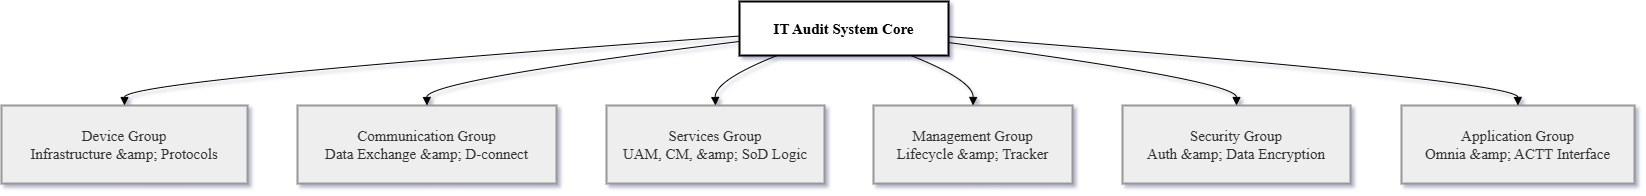

The diagram above was exported from draw.io. Its source (the exported page's mxGraphModel, read from the mxfile embedded in the PNG):
<mxGraphModel dx="2150" dy="1098" grid="1" gridSize="10" guides="1" tooltips="1" connect="1" arrows="1" fold="1" page="1" pageScale="1" pageWidth="850" pageHeight="1100" math="0" shadow="0">
  <root>
    <mxCell id="0" />
    <mxCell id="1" parent="0" />
    <mxCell id="cuoIiPrnT8bxZDzt9Dd1-1" parent="1" style="whiteSpace=wrap;strokeWidth=2;fontStyle=1;fontFamily=Times New Roman;fontSize=15;" value="IT Audit System Core" vertex="1">
      <mxGeometry height="54" width="209" x="761" y="20" as="geometry" />
    </mxCell>
    <mxCell id="cuoIiPrnT8bxZDzt9Dd1-2" parent="1" style="whiteSpace=wrap;strokeWidth=2;fillColor=light-dark(#eeeeee,#1f2020);strokeColor=light-dark(#999999,#cccccc);fontColor=light-dark(#333333,#cccccc);fontFamily=Times New Roman;fontSize=15;" value="Device Group&#10;Infrastructure &amp;amp; Protocols" vertex="1">
      <mxGeometry height="78" width="246" x="23" y="124" as="geometry" />
    </mxCell>
    <mxCell id="cuoIiPrnT8bxZDzt9Dd1-3" parent="1" style="whiteSpace=wrap;strokeWidth=2;fillColor=light-dark(#eeeeee,#1f2020);strokeColor=light-dark(#999999,#cccccc);fontColor=light-dark(#333333,#cccccc);fontFamily=Times New Roman;fontSize=15;" value="Communication Group&#10;Data Exchange &amp;amp; D-connect" vertex="1">
      <mxGeometry height="78" width="259" x="319" y="124" as="geometry" />
    </mxCell>
    <mxCell id="cuoIiPrnT8bxZDzt9Dd1-4" parent="1" style="whiteSpace=wrap;strokeWidth=2;fillColor=light-dark(#eeeeee,#1f2020);strokeColor=light-dark(#999999,#cccccc);fontColor=light-dark(#333333,#cccccc);fontFamily=Times New Roman;fontSize=15;" value="Services Group&#10;UAM, CM, &amp;amp; SoD Logic" vertex="1">
      <mxGeometry height="78" width="218" x="628" y="124" as="geometry" />
    </mxCell>
    <mxCell id="cuoIiPrnT8bxZDzt9Dd1-5" parent="1" style="whiteSpace=wrap;strokeWidth=2;fillColor=light-dark(#eeeeee,#1f2020);strokeColor=light-dark(#999999,#cccccc);fontColor=light-dark(#333333,#cccccc);fontFamily=Times New Roman;fontSize=15;" value="Management Group&#10;Lifecycle &amp;amp; Tracker" vertex="1">
      <mxGeometry height="78" width="199" x="895" y="124" as="geometry" />
    </mxCell>
    <mxCell id="cuoIiPrnT8bxZDzt9Dd1-6" parent="1" style="whiteSpace=wrap;strokeWidth=2;fillColor=light-dark(#eeeeee,#1f2020);strokeColor=light-dark(#999999,#cccccc);fontColor=light-dark(#333333,#cccccc);fontFamily=Times New Roman;fontSize=15;" value="Security Group&#10;Auth &amp;amp; Data Encryption" vertex="1">
      <mxGeometry height="78" width="228" x="1144" y="124" as="geometry" />
    </mxCell>
    <mxCell id="cuoIiPrnT8bxZDzt9Dd1-7" parent="1" style="whiteSpace=wrap;strokeWidth=2;fillColor=light-dark(#eeeeee,#1f2020);strokeColor=light-dark(#999999,#cccccc);fontColor=light-dark(#333333,#cccccc);fontFamily=Times New Roman;fontSize=15;" value="Application Group&#10;Omnia &amp;amp; ACTT Interface" vertex="1">
      <mxGeometry height="78" width="233" x="1423" y="124" as="geometry" />
    </mxCell>
    <mxCell id="cuoIiPrnT8bxZDzt9Dd1-8" edge="1" parent="1" source="cuoIiPrnT8bxZDzt9Dd1-1" style="curved=1;startArrow=none;endArrow=block;exitX=0;exitY=0.64;entryX=0.5;entryY=0;rounded=0;fontFamily=Times New Roman;fontSize=15;" target="cuoIiPrnT8bxZDzt9Dd1-2" value="">
      <mxGeometry relative="1" as="geometry">
        <Array as="points">
          <mxPoint x="146" y="99" />
        </Array>
      </mxGeometry>
    </mxCell>
    <mxCell id="cuoIiPrnT8bxZDzt9Dd1-9" edge="1" parent="1" source="cuoIiPrnT8bxZDzt9Dd1-1" style="curved=1;startArrow=none;endArrow=block;exitX=0;exitY=0.74;entryX=0.5;entryY=0;rounded=0;fontFamily=Times New Roman;fontSize=15;" target="cuoIiPrnT8bxZDzt9Dd1-3" value="">
      <mxGeometry relative="1" as="geometry">
        <Array as="points">
          <mxPoint x="448" y="99" />
        </Array>
      </mxGeometry>
    </mxCell>
    <mxCell id="cuoIiPrnT8bxZDzt9Dd1-10" edge="1" parent="1" source="cuoIiPrnT8bxZDzt9Dd1-1" style="curved=1;startArrow=none;endArrow=block;exitX=0.18;exitY=1;entryX=0.5;entryY=0;rounded=0;fontFamily=Times New Roman;fontSize=15;" target="cuoIiPrnT8bxZDzt9Dd1-4" value="">
      <mxGeometry relative="1" as="geometry">
        <Array as="points">
          <mxPoint x="736" y="99" />
        </Array>
      </mxGeometry>
    </mxCell>
    <mxCell id="cuoIiPrnT8bxZDzt9Dd1-11" edge="1" parent="1" source="cuoIiPrnT8bxZDzt9Dd1-1" style="curved=1;startArrow=none;endArrow=block;exitX=0.82;exitY=1;entryX=0.5;entryY=0;rounded=0;fontFamily=Times New Roman;fontSize=15;" target="cuoIiPrnT8bxZDzt9Dd1-5" value="">
      <mxGeometry relative="1" as="geometry">
        <Array as="points">
          <mxPoint x="995" y="99" />
        </Array>
      </mxGeometry>
    </mxCell>
    <mxCell id="cuoIiPrnT8bxZDzt9Dd1-12" edge="1" parent="1" source="cuoIiPrnT8bxZDzt9Dd1-1" style="curved=1;startArrow=none;endArrow=block;exitX=1;exitY=0.76;entryX=0.5;entryY=0;rounded=0;fontFamily=Times New Roman;fontSize=15;" target="cuoIiPrnT8bxZDzt9Dd1-6" value="">
      <mxGeometry relative="1" as="geometry">
        <Array as="points">
          <mxPoint x="1258" y="99" />
        </Array>
      </mxGeometry>
    </mxCell>
    <mxCell id="cuoIiPrnT8bxZDzt9Dd1-13" edge="1" parent="1" source="cuoIiPrnT8bxZDzt9Dd1-1" style="curved=1;startArrow=none;endArrow=block;exitX=1;exitY=0.65;entryX=0.5;entryY=0;rounded=0;fontFamily=Times New Roman;fontSize=15;" target="cuoIiPrnT8bxZDzt9Dd1-7" value="">
      <mxGeometry relative="1" as="geometry">
        <Array as="points">
          <mxPoint x="1539" y="99" />
        </Array>
      </mxGeometry>
    </mxCell>
  </root>
</mxGraphModel>